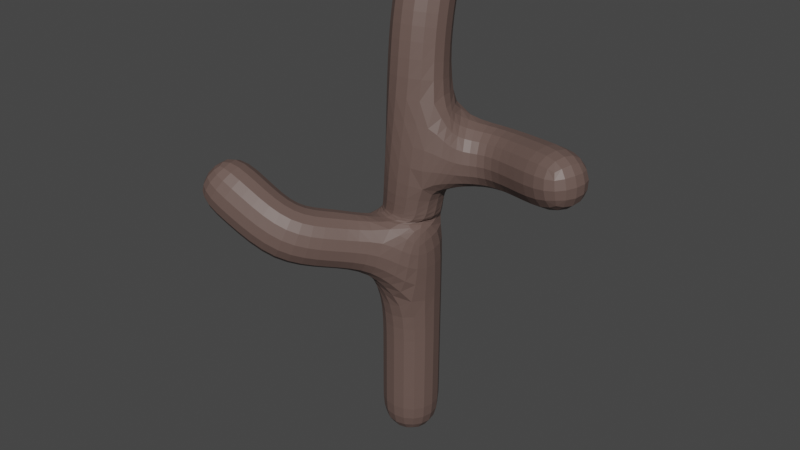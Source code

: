 # Source: deadtree1.blend  (saved by Blender 2.83.18; exported with 4.5.12 LTS)
import bpy
from mathutils import Matrix  # noqa: F401  (used for matrix-valued properties, if any)

bpy.ops.wm.read_factory_settings(use_empty=True)
scene = bpy.context.scene
scene.name = 'Scene'

# ---- collections
col_collection = bpy.data.collections.new('Collection'); scene.collection.children.link(col_collection)

# ---- materials (node trees are filled in below, after node groups)
mat_wood = bpy.data.materials.new('Wood')
mat_wood.use_transparent_shadow = False

# ---- material node trees
mat_wood.use_nodes = True; mat_wood.node_tree.nodes.clear()
_N = mat_wood.node_tree.nodes; _L = mat_wood.node_tree.links
n0 = _N.new('ShaderNodeBsdfPrincipled'); n0.name = 'Principled BSDF'; n0.location = (10, 300)
n0.distribution = 'GGX'
n0.subsurface_method = 'BURLEY'
n0.inputs[0].default_value = (0.1356, 0.08866, 0.07619, 1.0)
n0.inputs[3].default_value = 1.45
n0.inputs[27].default_value = (0.0, 0.0, 0.0, 1.0)
n0.inputs[28].default_value = 1.0
n1 = _N.new('ShaderNodeOutputMaterial'); n1.name = 'Material Output'; n1.location = (300, 300)
_L.new(n0.outputs[0], n1.inputs[0])
n1.is_active_output = True

# ---- world
world_world = bpy.data.worlds.new('World'); scene.world = world_world
world_world.use_nodes = True; world_world.node_tree.nodes.clear()
_N = world_world.node_tree.nodes; _L = world_world.node_tree.links
n0 = _N.new('ShaderNodeOutputWorld'); n0.name = 'World Output'; n0.location = (300, 300)
n1 = _N.new('ShaderNodeBackground'); n1.name = 'Background'; n1.location = (10, 300)
n1.inputs[0].default_value = (0.05088, 0.05088, 0.05088, 1.0)
_L.new(n1.outputs[0], n0.inputs[0])
n0.is_active_output = True
world_world.color = (0.05088, 0.05088, 0.05088)
world_world.use_sun_shadow = False
world_world.sun_shadow_jitter_overblur = 0.0

# ---- meshes
me_prostok_t = bpy.data.meshes.new('Prostokąt')
me_prostok_t.from_pydata([(1.0, -1.0, 0.0), (0.9367, -0.6643, 4.177), (1.02, -1.0, 2.586), (2.456, -0.9583, 2.687), (1.01, -1.0, 1.795), (-0.2394, -1.959, 2.421), (1.005, -1.0, 0.8975), (1.558, -0.6508, 2.586), (0.4313, -1.837, 2.004), (0.9737, -0.8748, 3.577)], [(9, 1), (4, 2), (7, 3), (6, 4), (8, 5), (0, 6), (2, 7), (4, 8), (2, 9)], [])
_uv = me_prostok_t.uv_layers.new(name='MapaUV')
_uv.uv.foreach_set('vector', [])
me_prostok_t.materials.append(mat_wood)
me_prostok_t.use_remesh_fix_poles = True
me_prostok_t.use_remesh_preserve_attributes = False
me_prostok_t.use_mirror_vertex_groups = False
me_prostok_t.update()

# ---- objects
ob_prostok_t = bpy.data.objects.new('Prostokąt', me_prostok_t)

# ---- transforms, parenting, visibility, modifiers, constraints
ob_prostok_t.location = (0.0, 0.0, 0.0)
ob_prostok_t.lineart.crease_threshold = 0.0
_m = ob_prostok_t.modifiers.new('Skin', 'SKIN')
_m = ob_prostok_t.modifiers.new('Subdivision', 'SUBSURF')
_m.uv_smooth = 'PRESERVE_CORNERS'

# ---- collection membership
col_collection.objects.link(ob_prostok_t)

# ---- scene / render settings (as saved in the file)
scene.frame_start = 1; scene.frame_end = 250; scene.frame_set(1)
scene.render.engine = 'BLENDER_EEVEE_NEXT'
scene.cycles.use_denoising = False
scene.cycles.samples = 128
scene.cycles.sampling_pattern = 'TABULATED_SOBOL'
scene.cycles.use_adaptive_sampling = False
scene.cycles.use_light_tree = False
scene.view_settings.view_transform = 'Filmic'
bpy.context.view_layer.update()

# ---- added for rendering (the .blend has no active camera and no usable light): camera, sun
cam_auto = bpy.data.cameras.new('AutoCamera')
cam_auto.lens = 50.0
cam_auto.sensor_width = 36.0
cam_auto.clip_end = 1000.0
ob_auto_camera = bpy.data.objects.new('AutoCamera', cam_auto)
scene.collection.objects.link(ob_auto_camera)
ob_auto_camera.location = (5.91917, -7.04975, 5.94384)
ob_auto_camera.rotation_euler = (1.09748, -7.21219e-08, 0.694738)
scene.camera = ob_auto_camera
light_auto_sun = bpy.data.lights.new('AutoSun', 'SUN')
light_auto_sun.energy = 3.0
light_auto_sun.angle = 0.0523599
ob_auto_sun = bpy.data.objects.new('AutoSun', light_auto_sun)
scene.collection.objects.link(ob_auto_sun)
ob_auto_sun.rotation_euler = (0.872665, 0.174533, 0.523599)
bpy.context.view_layer.update()
